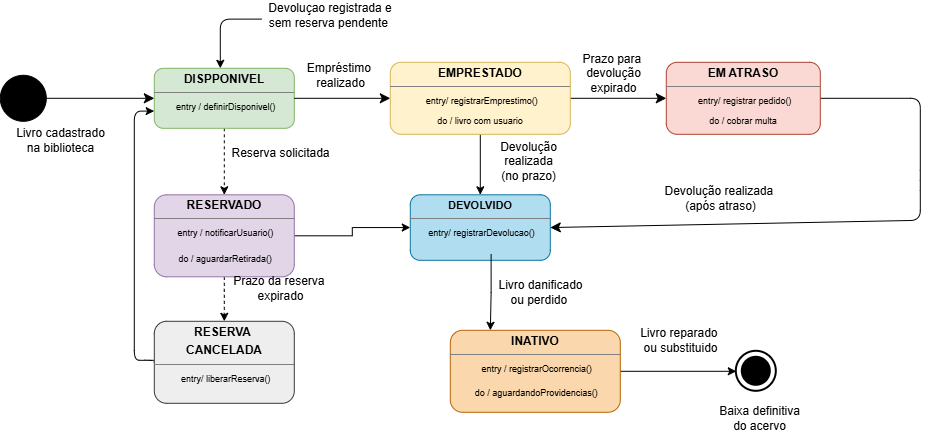

The diagram above was exported from draw.io. Its source (the exported page's mxGraphModel, read from the mxfile embedded in the PNG):
<mxGraphModel dx="1589" dy="1075" grid="1" gridSize="10" guides="1" tooltips="1" connect="1" arrows="1" fold="1" page="0" pageScale="1" pageWidth="827" pageHeight="1169" math="0" shadow="0">
  <root>
    <mxCell id="0" />
    <mxCell id="1" parent="0" />
    <mxCell id="V98I1glwjOOCTzZzwfs6-5" edge="1" parent="1" source="o-QQVGuKSi2Fpps6UZTQ-2" style="edgeStyle=orthogonalEdgeStyle;rounded=0;orthogonalLoop=1;jettySize=auto;html=1;entryX=0.5;entryY=0;entryDx=0;entryDy=0;dashed=1;" target="Vz0I1fIwkWjtPUPAdZjM-4">
      <mxGeometry relative="1" as="geometry" />
    </mxCell>
    <mxCell id="o-QQVGuKSi2Fpps6UZTQ-2" parent="1" style="verticalAlign=top;align=left;overflow=fill;html=1;whiteSpace=wrap;rounded=1;fillColor=#d5e8d4;strokeColor=#82b366;" value="&lt;p style=&quot;margin:0px;margin-top:4px;text-align:center;&quot;&gt;&lt;b&gt;DISPPONIVEL&lt;/b&gt;&lt;/p&gt;&lt;hr size=&quot;1&quot; style=&quot;border-style:solid;&quot;&gt;&lt;div style=&quot;text-align: center; height: 2px;&quot;&gt;&amp;nbsp;&lt;font style=&quot;font-size: 9px;&quot;&gt;entry / definirDisponivel()&lt;/font&gt;&lt;/div&gt;" vertex="1">
      <mxGeometry height="60" width="140" x="54" y="-22" as="geometry" />
    </mxCell>
    <mxCell id="o-QQVGuKSi2Fpps6UZTQ-9" edge="1" parent="1" source="o-QQVGuKSi2Fpps6UZTQ-3" style="edgeStyle=none;curved=1;rounded=0;orthogonalLoop=1;jettySize=auto;html=1;exitX=1;exitY=0.5;exitDx=0;exitDy=0;entryX=0;entryY=0.5;entryDx=0;entryDy=0;fontSize=12;startSize=8;endSize=8;" target="o-QQVGuKSi2Fpps6UZTQ-6">
      <mxGeometry relative="1" as="geometry" />
    </mxCell>
    <mxCell id="o-QQVGuKSi2Fpps6UZTQ-11" connectable="0" parent="o-QQVGuKSi2Fpps6UZTQ-9" style="edgeLabel;html=1;align=center;verticalAlign=middle;resizable=0;points=[];fontSize=12;labelBackgroundColor=none;" value="Prazo para&amp;nbsp;&lt;div&gt;devolução&lt;/div&gt;&lt;div&gt;expirado&lt;/div&gt;" vertex="1">
      <mxGeometry relative="1" x="-0.2292" y="2" as="geometry">
        <mxPoint x="6" y="-23" as="offset" />
      </mxGeometry>
    </mxCell>
    <mxCell id="V98I1glwjOOCTzZzwfs6-14" edge="1" parent="1" source="o-QQVGuKSi2Fpps6UZTQ-3" style="edgeStyle=orthogonalEdgeStyle;rounded=0;orthogonalLoop=1;jettySize=auto;html=1;entryX=0.5;entryY=0;entryDx=0;entryDy=0;" target="V98I1glwjOOCTzZzwfs6-2">
      <mxGeometry relative="1" as="geometry" />
    </mxCell>
    <mxCell id="o-QQVGuKSi2Fpps6UZTQ-3" parent="1" style="verticalAlign=top;align=left;overflow=fill;html=1;whiteSpace=wrap;rounded=1;fillColor=#fff2cc;strokeColor=#d6b656;" value="&lt;p style=&quot;margin:0px;margin-top:4px;text-align:center;&quot;&gt;&lt;b&gt;EMPRESTADO&lt;/b&gt;&lt;/p&gt;&lt;hr size=&quot;1&quot; style=&quot;border-style:solid;&quot;&gt;&lt;div style=&quot;text-align: center; height: 2px;&quot;&gt;&amp;nbsp;&lt;font style=&quot;font-size: 9px;&quot;&gt;entry/ registrarEmprestimo()&lt;/font&gt;&lt;/div&gt;&lt;div style=&quot;text-align: center; height: 2px;&quot;&gt;&lt;font style=&quot;font-size: 9px;&quot;&gt;&lt;br&gt;&lt;/font&gt;&lt;/div&gt;&lt;div style=&quot;text-align: center; height: 2px;&quot;&gt;&lt;font style=&quot;font-size: 9px;&quot;&gt;&lt;br&gt;&lt;/font&gt;&lt;/div&gt;&lt;div style=&quot;text-align: center; height: 2px;&quot;&gt;&lt;font style=&quot;font-size: 9px;&quot;&gt;&lt;br&gt;&lt;/font&gt;&lt;/div&gt;&lt;div style=&quot;text-align: center; height: 2px;&quot;&gt;&lt;font style=&quot;font-size: 9px;&quot;&gt;&lt;br&gt;&lt;/font&gt;&lt;/div&gt;&lt;div style=&quot;text-align: center; height: 2px;&quot;&gt;&lt;font style=&quot;font-size: 9px;&quot;&gt;&lt;br&gt;&lt;/font&gt;&lt;/div&gt;&lt;div style=&quot;text-align: center; height: 2px;&quot;&gt;&lt;font style=&quot;font-size: 9px;&quot;&gt;&lt;br&gt;&lt;/font&gt;&lt;/div&gt;&lt;div style=&quot;text-align: center; height: 2px;&quot;&gt;&lt;font style=&quot;font-size: 9px;&quot;&gt;&lt;br&gt;&lt;/font&gt;&lt;/div&gt;&lt;div style=&quot;text-align: center; height: 2px;&quot;&gt;&lt;font style=&quot;font-size: 9px;&quot;&gt;&lt;br&gt;&lt;/font&gt;&lt;/div&gt;&lt;div style=&quot;text-align: center; height: 2px;&quot;&gt;&lt;font style=&quot;font-size: 9px;&quot;&gt;&lt;br&gt;&lt;/font&gt;&lt;/div&gt;&lt;div style=&quot;text-align: center; height: 2px;&quot;&gt;&lt;span style=&quot;background-color: transparent; color: light-dark(rgb(0, 0, 0), rgb(255, 255, 255)); font-size: 9px;&quot;&gt;do / livro com usuario&lt;/span&gt;&lt;/div&gt;&lt;div style=&quot;text-align: center; height: 2px;&quot;&gt;&lt;br&gt;&lt;/div&gt;" vertex="1">
      <mxGeometry height="72" width="180" x="290" y="-28" as="geometry" />
    </mxCell>
    <mxCell id="Vz0I1fIwkWjtPUPAdZjM-1" parent="1" style="ellipse;whiteSpace=wrap;html=1;shapeInside=1;aspect=fixed;gradientColor=light-dark(#000000,#000000);fillColor=light-dark(#000000,#000000);" value="" vertex="1">
      <mxGeometry height="46" width="46" x="-100" y="-15" as="geometry" />
    </mxCell>
    <mxCell id="Vz0I1fIwkWjtPUPAdZjM-2" edge="1" parent="1" source="Vz0I1fIwkWjtPUPAdZjM-1" style="edgeStyle=none;curved=1;rounded=0;orthogonalLoop=1;jettySize=auto;html=1;fontSize=12;startSize=8;endSize=8;entryX=0;entryY=0.5;entryDx=0;entryDy=0;" target="o-QQVGuKSi2Fpps6UZTQ-2">
      <mxGeometry relative="1" as="geometry">
        <mxPoint x="41" y="8" as="targetPoint" />
      </mxGeometry>
    </mxCell>
    <mxCell id="V98I1glwjOOCTzZzwfs6-6" edge="1" parent="1" source="Vz0I1fIwkWjtPUPAdZjM-4" style="edgeStyle=orthogonalEdgeStyle;rounded=0;orthogonalLoop=1;jettySize=auto;html=1;dashed=1;" target="V98I1glwjOOCTzZzwfs6-1" value="">
      <mxGeometry relative="1" as="geometry">
        <Array as="points">
          <mxPoint x="124" y="200" />
          <mxPoint x="124" y="200" />
        </Array>
      </mxGeometry>
    </mxCell>
    <mxCell id="V98I1glwjOOCTzZzwfs6-17" edge="1" parent="1" source="Vz0I1fIwkWjtPUPAdZjM-4" style="edgeStyle=orthogonalEdgeStyle;rounded=0;orthogonalLoop=1;jettySize=auto;html=1;" target="V98I1glwjOOCTzZzwfs6-2" value="">
      <mxGeometry relative="1" as="geometry" />
    </mxCell>
    <mxCell id="Vz0I1fIwkWjtPUPAdZjM-4" parent="1" style="verticalAlign=top;align=center;overflow=fill;html=1;whiteSpace=wrap;rounded=1;fillColor=#e1d5e7;strokeColor=#9673a6;" value="&lt;p style=&quot;margin: 4px 0px 0px;&quot;&gt;&lt;b&gt;&lt;font&gt;RESERVADO&lt;/font&gt;&lt;/b&gt;&lt;/p&gt;&lt;hr size=&quot;1&quot; style=&quot;border-style:solid;&quot;&gt;&lt;div style=&quot;height:2px;&quot;&gt;&lt;font style=&quot;font-size: 10px;&quot;&gt;&amp;nbsp;&lt;/font&gt;&lt;font style=&quot;font-size: 9px;&quot;&gt;entry / notificarUsuario()&lt;/font&gt;&lt;/div&gt;&lt;div style=&quot;height:2px;&quot;&gt;&lt;font style=&quot;font-size: 9px;&quot;&gt;&lt;br&gt;&lt;/font&gt;&lt;/div&gt;&lt;div style=&quot;height:2px;&quot;&gt;&lt;font style=&quot;font-size: 9px;&quot;&gt;&lt;br&gt;&lt;/font&gt;&lt;/div&gt;&lt;div style=&quot;height:2px;&quot;&gt;&lt;font style=&quot;font-size: 9px;&quot;&gt;&lt;br&gt;&lt;/font&gt;&lt;/div&gt;&lt;div style=&quot;height:2px;&quot;&gt;&lt;font style=&quot;font-size: 9px;&quot;&gt;&lt;br&gt;&lt;/font&gt;&lt;/div&gt;&lt;div style=&quot;height:2px;&quot;&gt;&lt;font style=&quot;font-size: 9px;&quot;&gt;&lt;br&gt;&lt;/font&gt;&lt;/div&gt;&lt;div style=&quot;height:2px;&quot;&gt;&lt;font style=&quot;font-size: 9px;&quot;&gt;&lt;br&gt;&lt;/font&gt;&lt;/div&gt;&lt;div style=&quot;height:2px;&quot;&gt;&lt;font style=&quot;font-size: 9px;&quot;&gt;&lt;br&gt;&lt;/font&gt;&lt;/div&gt;&lt;div style=&quot;height:2px;&quot;&gt;&lt;font style=&quot;font-size: 9px;&quot;&gt;&lt;br&gt;&lt;/font&gt;&lt;/div&gt;&lt;div style=&quot;height:2px;&quot;&gt;&lt;font style=&quot;font-size: 9px;&quot;&gt;&lt;br&gt;&lt;/font&gt;&lt;/div&gt;&lt;div style=&quot;height:2px;&quot;&gt;&lt;font style=&quot;font-size: 9px;&quot;&gt;&lt;br&gt;&lt;/font&gt;&lt;/div&gt;&lt;div style=&quot;height:2px;&quot;&gt;&lt;font style=&quot;font-size: 9px;&quot;&gt;&lt;br&gt;&lt;/font&gt;&lt;/div&gt;&lt;div style=&quot;height:2px;&quot;&gt;&lt;font style=&quot;font-size: 9px;&quot;&gt;&lt;br&gt;&lt;/font&gt;&lt;/div&gt;&lt;div style=&quot;height:2px;&quot;&gt;&lt;font style=&quot;font-size: 9px;&quot;&gt;&amp;nbsp;do / aguardarRetirada()&lt;/font&gt;&lt;/div&gt;" vertex="1">
      <mxGeometry height="82" width="140" x="54" y="104.5" as="geometry" />
    </mxCell>
    <mxCell id="o-QQVGuKSi2Fpps6UZTQ-10" edge="1" parent="1" source="o-QQVGuKSi2Fpps6UZTQ-6" style="edgeStyle=none;curved=0;rounded=1;orthogonalLoop=1;jettySize=auto;html=1;fontSize=12;startSize=8;endSize=8;entryX=1;entryY=0.5;entryDx=0;entryDy=0;" target="V98I1glwjOOCTzZzwfs6-2" value="">
      <mxGeometry relative="1" as="geometry">
        <Array as="points">
          <mxPoint x="820" y="8" />
          <mxPoint x="820" y="90" />
          <mxPoint x="820" y="130" />
        </Array>
        <mxPoint x="660" y="130" as="targetPoint" />
      </mxGeometry>
    </mxCell>
    <mxCell id="o-QQVGuKSi2Fpps6UZTQ-6" parent="1" style="verticalAlign=top;align=left;overflow=fill;html=1;whiteSpace=wrap;rounded=1;fillColor=#fad9d5;strokeColor=#ae4132;" value="&lt;p style=&quot;margin:0px;margin-top:4px;text-align:center;&quot;&gt;&lt;b&gt;EM ATRASO&lt;/b&gt;&lt;/p&gt;&lt;hr size=&quot;1&quot; style=&quot;border-style:solid;&quot;&gt;&lt;div style=&quot;text-align: center; height: 2px;&quot;&gt;&amp;nbsp;&lt;font style=&quot;font-size: 9px;&quot;&gt;entry/ registrar pedido()&lt;/font&gt;&lt;/div&gt;&lt;div style=&quot;text-align: center; height: 2px;&quot;&gt;&lt;font style=&quot;font-size: 9px;&quot;&gt;&lt;br&gt;&lt;/font&gt;&lt;/div&gt;&lt;div style=&quot;text-align: center; height: 2px;&quot;&gt;&lt;font style=&quot;font-size: 9px;&quot;&gt;&lt;br&gt;&lt;/font&gt;&lt;/div&gt;&lt;div style=&quot;text-align: center; height: 2px;&quot;&gt;&lt;font style=&quot;font-size: 9px;&quot;&gt;&lt;br&gt;&lt;/font&gt;&lt;/div&gt;&lt;div style=&quot;text-align: center; height: 2px;&quot;&gt;&lt;font style=&quot;font-size: 9px;&quot;&gt;&lt;br&gt;&lt;/font&gt;&lt;/div&gt;&lt;div style=&quot;text-align: center; height: 2px;&quot;&gt;&lt;font style=&quot;font-size: 9px;&quot;&gt;&lt;br&gt;&lt;/font&gt;&lt;/div&gt;&lt;div style=&quot;text-align: center; height: 2px;&quot;&gt;&lt;font style=&quot;font-size: 9px;&quot;&gt;&lt;br&gt;&lt;/font&gt;&lt;/div&gt;&lt;div style=&quot;text-align: center; height: 2px;&quot;&gt;&lt;font style=&quot;font-size: 9px;&quot;&gt;&lt;br&gt;&lt;/font&gt;&lt;/div&gt;&lt;div style=&quot;text-align: center; height: 2px;&quot;&gt;&lt;font style=&quot;font-size: 9px;&quot;&gt;&lt;br&gt;&lt;/font&gt;&lt;/div&gt;&lt;div style=&quot;text-align: center; height: 2px;&quot;&gt;&lt;font style=&quot;font-size: 9px;&quot;&gt;&lt;br&gt;&lt;/font&gt;&lt;/div&gt;&lt;div style=&quot;text-align: center; height: 2px;&quot;&gt;&lt;font style=&quot;font-size: 9px;&quot;&gt;do / cobrar multa&lt;/font&gt;&lt;/div&gt;" vertex="1">
      <mxGeometry height="72" width="154" x="566" y="-28" as="geometry" />
    </mxCell>
    <mxCell id="V98I1glwjOOCTzZzwfs6-3" edge="1" parent="1" source="Vz0I1fIwkWjtPUPAdZjM-5" style="edgeStyle=orthogonalEdgeStyle;rounded=0;orthogonalLoop=1;jettySize=auto;html=1;entryX=0;entryY=0.5;entryDx=0;entryDy=0;" target="o-QQVGuKSi2Fpps6UZTQ-17">
      <mxGeometry relative="1" as="geometry" />
    </mxCell>
    <mxCell id="Vz0I1fIwkWjtPUPAdZjM-5" parent="1" style="verticalAlign=top;align=left;overflow=fill;html=1;whiteSpace=wrap;rounded=1;fillColor=#fad7ac;strokeColor=#b46504;" value="&lt;p style=&quot;margin:0px;margin-top:4px;text-align:center;&quot;&gt;&lt;b&gt;INATIVO&lt;/b&gt;&lt;/p&gt;&lt;hr size=&quot;1&quot; style=&quot;border-style:solid;&quot;&gt;&lt;div style=&quot;text-align: center; height: 2px;&quot;&gt;&amp;nbsp;&lt;font style=&quot;font-size: 9px;&quot;&gt;entry / registrarOcorrencia()&lt;/font&gt;&lt;/div&gt;&lt;div style=&quot;text-align: center; height: 2px;&quot;&gt;&lt;span style=&quot;background-color: transparent; color: light-dark(rgb(0, 0, 0), rgb(255, 255, 255));&quot;&gt;&lt;font style=&quot;font-size: 9px;&quot;&gt;&lt;br&gt;&lt;/font&gt;&lt;/span&gt;&lt;/div&gt;&lt;div style=&quot;text-align: center; height: 2px;&quot;&gt;&lt;span style=&quot;background-color: transparent; color: light-dark(rgb(0, 0, 0), rgb(255, 255, 255));&quot;&gt;&lt;font style=&quot;font-size: 9px;&quot;&gt;&lt;br&gt;&lt;/font&gt;&lt;/span&gt;&lt;/div&gt;&lt;div style=&quot;text-align: center; height: 2px;&quot;&gt;&lt;span style=&quot;background-color: transparent; color: light-dark(rgb(0, 0, 0), rgb(255, 255, 255));&quot;&gt;&lt;font style=&quot;font-size: 9px;&quot;&gt;&lt;br&gt;&lt;/font&gt;&lt;/span&gt;&lt;/div&gt;&lt;div style=&quot;text-align: center; height: 2px;&quot;&gt;&lt;span style=&quot;background-color: transparent; color: light-dark(rgb(0, 0, 0), rgb(255, 255, 255));&quot;&gt;&lt;font style=&quot;font-size: 9px;&quot;&gt;&lt;br&gt;&lt;/font&gt;&lt;/span&gt;&lt;/div&gt;&lt;div style=&quot;text-align: center; height: 2px;&quot;&gt;&lt;span style=&quot;background-color: transparent; color: light-dark(rgb(0, 0, 0), rgb(255, 255, 255));&quot;&gt;&lt;font style=&quot;font-size: 9px;&quot;&gt;&lt;br&gt;&lt;/font&gt;&lt;/span&gt;&lt;/div&gt;&lt;div style=&quot;text-align: center; height: 2px;&quot;&gt;&lt;span style=&quot;background-color: transparent; color: light-dark(rgb(0, 0, 0), rgb(255, 255, 255));&quot;&gt;&lt;font style=&quot;font-size: 9px;&quot;&gt;&lt;br&gt;&lt;/font&gt;&lt;/span&gt;&lt;/div&gt;&lt;div style=&quot;text-align: center; height: 2px;&quot;&gt;&lt;span style=&quot;background-color: transparent; color: light-dark(rgb(0, 0, 0), rgb(255, 255, 255));&quot;&gt;&lt;font style=&quot;font-size: 9px;&quot;&gt;&lt;br&gt;&lt;/font&gt;&lt;/span&gt;&lt;/div&gt;&lt;div style=&quot;text-align: center; height: 2px;&quot;&gt;&lt;span style=&quot;background-color: transparent; color: light-dark(rgb(0, 0, 0), rgb(255, 255, 255));&quot;&gt;&lt;font style=&quot;font-size: 9px;&quot;&gt;&lt;br&gt;&lt;/font&gt;&lt;/span&gt;&lt;/div&gt;&lt;div style=&quot;text-align: center; height: 2px;&quot;&gt;&lt;span style=&quot;background-color: transparent; color: light-dark(rgb(0, 0, 0), rgb(255, 255, 255));&quot;&gt;&lt;font style=&quot;font-size: 9px;&quot;&gt;&lt;br&gt;&lt;/font&gt;&lt;/span&gt;&lt;/div&gt;&lt;div style=&quot;text-align: center; height: 2px;&quot;&gt;&lt;span style=&quot;background-color: transparent; color: light-dark(rgb(0, 0, 0), rgb(255, 255, 255));&quot;&gt;&lt;font style=&quot;font-size: 9px;&quot;&gt;&lt;br&gt;&lt;/font&gt;&lt;/span&gt;&lt;/div&gt;&lt;div style=&quot;text-align: center; height: 2px;&quot;&gt;&lt;span style=&quot;background-color: transparent; color: light-dark(rgb(0, 0, 0), rgb(255, 255, 255));&quot;&gt;&lt;font style=&quot;font-size: 9px;&quot;&gt;&lt;br&gt;&lt;/font&gt;&lt;/span&gt;&lt;/div&gt;&lt;div style=&quot;text-align: center; height: 2px;&quot;&gt;&lt;span style=&quot;background-color: transparent; color: light-dark(rgb(0, 0, 0), rgb(255, 255, 255));&quot;&gt;&lt;font style=&quot;font-size: 9px;&quot;&gt;&amp;nbsp;do / aguardandoProvidencias()&lt;/font&gt;&lt;/span&gt;&lt;/div&gt;&lt;div style=&quot;text-align: center; height: 2px;&quot;&gt;&lt;font style=&quot;font-size: 9px;&quot;&gt;&lt;br&gt;&lt;/font&gt;&lt;/div&gt;&lt;div style=&quot;text-align: center; height: 2px;&quot;&gt;&lt;font style=&quot;font-size: 9px;&quot;&gt;&lt;br&gt;&lt;/font&gt;&lt;/div&gt;&lt;div style=&quot;text-align: center; height: 2px;&quot;&gt;&lt;br&gt;&lt;/div&gt;" vertex="1">
      <mxGeometry height="82" width="170" x="350" y="240" as="geometry" />
    </mxCell>
    <mxCell id="o-QQVGuKSi2Fpps6UZTQ-4" edge="1" parent="1" source="o-QQVGuKSi2Fpps6UZTQ-2" style="edgeStyle=none;curved=1;rounded=0;orthogonalLoop=1;jettySize=auto;html=1;exitX=1;exitY=0.5;exitDx=0;exitDy=0;entryX=0;entryY=0.5;entryDx=0;entryDy=0;fontSize=12;startSize=8;endSize=8;" target="o-QQVGuKSi2Fpps6UZTQ-3">
      <mxGeometry relative="1" as="geometry" />
    </mxCell>
    <mxCell id="o-QQVGuKSi2Fpps6UZTQ-5" connectable="0" parent="o-QQVGuKSi2Fpps6UZTQ-4" style="edgeLabel;html=1;align=center;verticalAlign=middle;resizable=0;points=[];fontSize=12;labelBackgroundColor=none;" value="Empréstimo&amp;nbsp;&lt;div&gt;realizado&lt;/div&gt;" vertex="1">
      <mxGeometry relative="1" x="-0.0417" y="-1" as="geometry">
        <mxPoint y="-24" as="offset" />
      </mxGeometry>
    </mxCell>
    <mxCell id="o-QQVGuKSi2Fpps6UZTQ-17" parent="1" style="ellipse;whiteSpace=wrap;html=1;shapeInside=1;aspect=fixed;fillColor=none;strokeColor=#000000;strokeWidth=2;" value="" vertex="1">
      <mxGeometry height="40" width="40" x="636" y="261" as="geometry" />
    </mxCell>
    <mxCell id="o-QQVGuKSi2Fpps6UZTQ-18" parent="1" style="ellipse;whiteSpace=wrap;html=1;shapeInside=1;aspect=fixed;fillColor=#000000;strokeColor=none;" value="" vertex="1">
      <mxGeometry height="30" width="30" x="641" y="266" as="geometry" />
    </mxCell>
    <mxCell id="V98I1glwjOOCTzZzwfs6-7" edge="1" parent="1" source="V98I1glwjOOCTzZzwfs6-1" style="edgeStyle=orthogonalEdgeStyle;rounded=1;orthogonalLoop=1;jettySize=auto;html=1;exitX=0;exitY=0.5;exitDx=0;exitDy=0;curved=0;entryX=-0.001;entryY=0.713;entryDx=0;entryDy=0;entryPerimeter=0;" target="o-QQVGuKSi2Fpps6UZTQ-2">
      <mxGeometry relative="1" as="geometry">
        <Array as="points">
          <mxPoint x="54" y="270" />
          <mxPoint x="34" y="270" />
          <mxPoint x="34" y="20.8" />
        </Array>
        <mxPoint x="50" y="20" as="targetPoint" />
      </mxGeometry>
    </mxCell>
    <mxCell id="V98I1glwjOOCTzZzwfs6-1" parent="1" style="verticalAlign=top;align=left;overflow=fill;html=1;whiteSpace=wrap;rounded=1;fillColor=#eeeeee;strokeColor=#36393d;" value="&lt;p style=&quot;margin:0px;margin-top:4px;text-align:center;&quot;&gt;&lt;b&gt;RESERVA&amp;nbsp;&lt;/b&gt;&lt;/p&gt;&lt;p style=&quot;margin:0px;margin-top:4px;text-align:center;&quot;&gt;&lt;b&gt;CANCELADA&lt;/b&gt;&lt;/p&gt;&lt;hr size=&quot;1&quot; style=&quot;border-style:solid;&quot;&gt;&lt;div style=&quot;text-align: center; height: 2px;&quot;&gt;&amp;nbsp;&lt;font style=&quot;font-size: 9px;&quot;&gt;entry/ liberarReserva()&lt;/font&gt;&lt;/div&gt;" vertex="1">
      <mxGeometry height="82" width="140" x="54" y="231" as="geometry" />
    </mxCell>
    <mxCell id="V98I1glwjOOCTzZzwfs6-2" parent="1" style="verticalAlign=top;align=center;overflow=fill;html=1;whiteSpace=wrap;rounded=1;fillColor=#b1ddf0;strokeColor=#10739e;strokeWidth=1;" value="&lt;p style=&quot;margin: 4px 0px 0px;&quot;&gt;&lt;b&gt;&lt;font style=&quot;font-size: 11px;&quot;&gt;DEVOLVIDO&lt;/font&gt;&lt;/b&gt;&lt;/p&gt;&lt;hr size=&quot;1&quot; style=&quot;border-style:solid;&quot;&gt;&lt;div style=&quot;height:2px;&quot;&gt;&lt;font style=&quot;font-size: 11px;&quot;&gt;&amp;nbsp;&lt;/font&gt;&lt;font style=&quot;font-size: 9px;&quot;&gt;entry/ registrarDevolucao()&lt;/font&gt;&lt;/div&gt;" vertex="1">
      <mxGeometry height="65.5" width="140" x="310" y="104.5" as="geometry" />
    </mxCell>
    <mxCell id="V98I1glwjOOCTzZzwfs6-12" parent="1" style="text;html=1;whiteSpace=wrap;strokeColor=none;fillColor=none;align=center;verticalAlign=middle;rounded=0;" value="Devoluçao registrada e sem reserva pendente&amp;nbsp;" vertex="1">
      <mxGeometry height="30" width="140" x="160" y="-90" as="geometry" />
    </mxCell>
    <mxCell id="V98I1glwjOOCTzZzwfs6-13" edge="1" parent="1" style="edgeStyle=orthogonalEdgeStyle;rounded=1;orthogonalLoop=1;jettySize=auto;html=1;entryX=0.534;entryY=0.02;entryDx=0;entryDy=0;entryPerimeter=0;curved=0;">
      <mxGeometry relative="1" as="geometry">
        <mxPoint x="161.24" y="-71.20000000000012" as="sourcePoint" />
        <mxPoint x="119.99999999999999" y="-21.999999999999954" as="targetPoint" />
      </mxGeometry>
    </mxCell>
    <mxCell id="V98I1glwjOOCTzZzwfs6-15" edge="1" parent="1" style="edgeStyle=orthogonalEdgeStyle;rounded=0;orthogonalLoop=1;jettySize=auto;html=1;entryX=0.172;entryY=0.01;entryDx=0;entryDy=0;entryPerimeter=0;">
      <mxGeometry relative="1" as="geometry">
        <mxPoint x="390.8" y="163.68" as="sourcePoint" />
        <mxPoint x="390.04" y="240.00000000000006" as="targetPoint" />
      </mxGeometry>
    </mxCell>
    <mxCell id="tr7g8rACAXh0j22QONjh-1" connectable="0" parent="1" style="edgeLabel;html=1;align=center;verticalAlign=middle;resizable=0;points=[];fontSize=12;labelBackgroundColor=none;" value="Livro cadastrado&lt;div&gt;na biblioteca&lt;/div&gt;" vertex="1">
      <mxGeometry x="-40" y="50" as="geometry" />
    </mxCell>
    <mxCell id="tr7g8rACAXh0j22QONjh-3" connectable="0" parent="1" style="edgeLabel;html=1;align=center;verticalAlign=middle;resizable=0;points=[];fontSize=12;labelBackgroundColor=none;" value="Reserva solicitada&lt;div&gt;&lt;br&gt;&lt;/div&gt;" vertex="1">
      <mxGeometry x="180" y="70" as="geometry" />
    </mxCell>
    <mxCell id="tr7g8rACAXh0j22QONjh-4" connectable="0" parent="1" style="edgeLabel;html=1;align=center;verticalAlign=middle;resizable=0;points=[];fontSize=12;labelBackgroundColor=none;" value="Prazo da reserva&amp;nbsp;&lt;div&gt;expirado&lt;/div&gt;" vertex="1">
      <mxGeometry x="180" y="198" as="geometry" />
    </mxCell>
    <mxCell id="tr7g8rACAXh0j22QONjh-5" connectable="0" parent="1" style="edgeLabel;html=1;align=center;verticalAlign=middle;resizable=0;points=[];fontSize=12;labelBackgroundColor=none;" value="Devolução realizada&amp;nbsp;&lt;div&gt;(após atraso)&lt;/div&gt;" vertex="1">
      <mxGeometry x="605" y="70" as="geometry">
        <mxPoint x="15" y="38" as="offset" />
      </mxGeometry>
    </mxCell>
    <mxCell id="tr7g8rACAXh0j22QONjh-7" connectable="0" parent="1" style="edgeLabel;html=1;align=center;verticalAlign=middle;resizable=0;points=[];fontSize=12;labelBackgroundColor=none;" value="Devolução&lt;div&gt;realizada&lt;/div&gt;&lt;div&gt;(no prazo)&lt;/div&gt;" vertex="1">
      <mxGeometry x="430" y="71" as="geometry">
        <mxPoint x="-2" as="offset" />
      </mxGeometry>
    </mxCell>
    <mxCell id="tr7g8rACAXh0j22QONjh-8" connectable="0" parent="1" style="edgeLabel;html=1;align=center;verticalAlign=middle;resizable=0;points=[];fontSize=12;labelBackgroundColor=none;" value="Livro danificado&lt;div&gt;ou perdido&amp;nbsp;&lt;/div&gt;" vertex="1">
      <mxGeometry x="440" y="202" as="geometry" />
    </mxCell>
    <mxCell id="tr7g8rACAXh0j22QONjh-9" connectable="0" parent="1" style="edgeLabel;html=1;align=center;verticalAlign=middle;resizable=0;points=[];fontSize=12;labelBackgroundColor=none;" value="Livro reparado&amp;nbsp;&lt;div&gt;ou substituido&lt;/div&gt;" vertex="1">
      <mxGeometry x="580" y="250" as="geometry" />
    </mxCell>
    <mxCell id="tr7g8rACAXh0j22QONjh-10" connectable="0" parent="1" style="edgeLabel;html=1;align=center;verticalAlign=middle;resizable=0;points=[];fontSize=12;labelBackgroundColor=none;" value="Baixa definitiva&lt;div&gt;do acervo&lt;/div&gt;" vertex="1">
      <mxGeometry x="641" y="350" as="geometry">
        <mxPoint x="18" y="-22" as="offset" />
      </mxGeometry>
    </mxCell>
  </root>
</mxGraphModel>